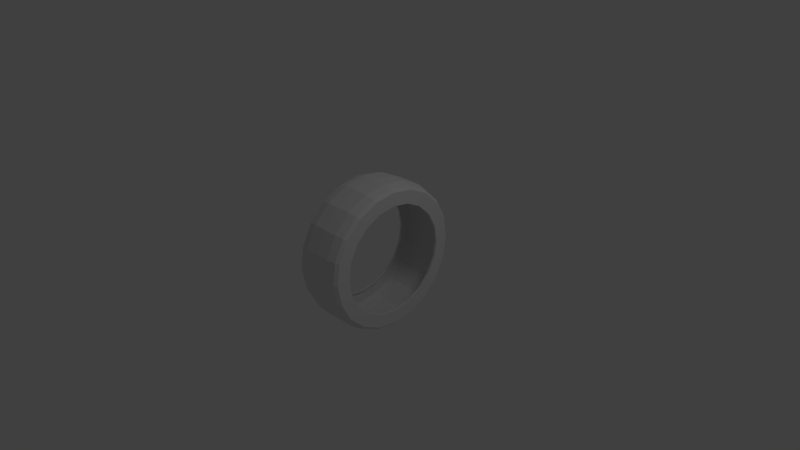 # Source: tire.blend  (saved by Blender 2.57.1; exported with 4.5.12 LTS)
import bpy
from mathutils import Matrix  # noqa: F401  (used for matrix-valued properties, if any)

bpy.ops.wm.read_factory_settings(use_empty=True)
scene = bpy.context.scene
scene.name = 'Scene'

# ---- collections
col_collection_1 = bpy.data.collections.new('Collection 1'); scene.collection.children.link(col_collection_1)

# ---- materials (node trees are filled in below, after node groups)
mat_mat_tire = bpy.data.materials.new('mat-tire')
mat_mat_tire.alpha_threshold = 0.0
mat_mat_tire.use_transparent_shadow = False
mat_mat_tire.roughness = 0.5
mat_mat_tire.line_color = (0.0, 0.0, 0.0, 1.0)

# ---- material node trees

# ---- world
world_world = bpy.data.worlds.new('World'); scene.world = world_world
world_world.color = (0.05088, 0.05088, 0.05088)
world_world.use_sun_shadow = False
world_world.sun_shadow_jitter_overblur = 0.0
world_world.cycles.sampling_method = 'MANUAL'
world_world.cycles.sample_map_resolution = 256

# ---- cameras
cam_camera = bpy.data.cameras.new('Camera')
cam_camera.clip_end = 100.0
cam_camera.lens = 35.0
cam_camera.ortho_scale = 7.314
cam_camera.dof.focus_distance = 0.0
cam_camera.dof.aperture_fstop = 128.0

# ---- lights
light_lamp = bpy.data.lights.new('Lamp', 'POINT')
light_lamp.transmission_factor = 0.0
light_lamp.cutoff_distance = 30.0
light_lamp.energy = 100.0
light_lamp.shadow_buffer_clip_start = 1.001
light_lamp.shadow_soft_size = 1.0
light_lamp.shadow_maximum_resolution = 0.006
light_lamp.use_absolute_resolution = True
light_lamp.cycles.use_multiple_importance_sampling = False

# ---- meshes
me_plane = bpy.data.meshes.new('Plane')
me_plane.from_pydata([(0.6202, 3.091, -1.004), (-0.6202, 3.091, -1.004), (1.027, 2.316, -0.7526), (-1.027, 2.316, -0.7526), (1.127, 2.316, -0.7526), (-1.127, 2.316, -0.7526), (0.0, 3.107, -1.01), (1.127, 2.877, -0.9349), (-1.127, 2.877, -0.9349), (1.0, 2.998, -0.974), (-1.0, 2.998, -0.974), (-1.0, 2.55, -1.853), (1.0, 2.55, -1.853), (-1.127, 2.448, -1.778), (1.127, 2.448, -1.778), (0.0, 2.643, -1.92), (-1.127, 1.97, -1.432), (1.127, 1.97, -1.432), (-1.027, 1.97, -1.432), (1.027, 1.97, -1.432), (-0.6202, 2.629, -1.91), (0.6202, 2.629, -1.91), (0.6202, 1.91, -2.629), (-0.6202, 1.91, -2.629), (1.027, 1.432, -1.97), (-1.027, 1.432, -1.97), (1.127, 1.432, -1.97), (-1.127, 1.432, -1.97), (0.0, 1.92, -2.643), (1.127, 1.778, -2.448), (-1.127, 1.778, -2.448), (1.0, 1.853, -2.55), (-1.0, 1.853, -2.55), (-1.0, 0.974, -2.998), (1.0, 0.974, -2.998), (-1.127, 0.9349, -2.877), (1.127, 0.9349, -2.877), (0.0, 1.01, -3.107), (-1.127, 0.7526, -2.316), (1.127, 0.7526, -2.316), (-1.027, 0.7526, -2.316), (1.027, 0.7526, -2.316), (-0.6202, 1.004, -3.091), (0.6202, 1.004, -3.091), (0.6202, -8.312e-07, -3.25), (-0.6202, -8.312e-07, -3.25), (1.027, -6.524e-07, -2.435), (-1.027, -6.524e-07, -2.435), (1.127, -6.524e-07, -2.435), (-1.127, -6.524e-07, -2.435), (0.0, -7.12e-07, -3.267), (1.127, -1.129e-06, -3.025), (-1.127, -1.129e-06, -3.025), (1.0, -8.908e-07, -3.152), (-1.0, -8.908e-07, -3.152), (-1.0, -0.974, -2.998), (1.0, -0.974, -2.998), (-1.127, -0.9349, -2.877), (1.127, -0.9349, -2.877), (0.0, -1.01, -3.107), (-1.127, -0.7526, -2.316), (1.127, -0.7526, -2.316), (-1.027, -0.7526, -2.316), (1.027, -0.7526, -2.316), (-0.6202, -1.004, -3.091), (0.6202, -1.004, -3.091), (0.6202, -1.91, -2.629), (-0.6202, -1.91, -2.629), (1.027, -1.432, -1.97), (-1.027, -1.432, -1.97), (1.127, -1.432, -1.97), (-1.127, -1.432, -1.97), (0.0, -1.92, -2.643), (1.127, -1.778, -2.448), (-1.127, -1.778, -2.448), (1.0, -1.853, -2.55), (-1.0, -1.853, -2.55), (-1.0, -2.55, -1.853), (1.0, -2.55, -1.853), (-1.127, -2.448, -1.778), (1.127, -2.448, -1.778), (0.0, -2.643, -1.92), (-1.127, -1.97, -1.432), (1.127, -1.97, -1.432), (-1.027, -1.97, -1.432), (1.027, -1.97, -1.432), (-0.6202, -2.629, -1.91), (0.6202, -2.629, -1.91), (0.6202, -3.091, -1.004), (-0.6202, -3.091, -1.004), (1.027, -2.316, -0.7526), (-1.027, -2.316, -0.7526), (1.127, -2.316, -0.7526), (-1.127, -2.316, -0.7526), (0.0, -3.107, -1.01), (1.127, -2.877, -0.9349), (-1.127, -2.877, -0.9349), (1.0, -2.998, -0.974), (-1.0, -2.998, -0.974), (-1.0, -3.152, 1.772e-06), (1.0, -3.152, 1.772e-06), (-1.127, -3.025, 2.011e-06), (1.127, -3.025, 2.011e-06), (0.0, -3.267, 1.474e-06), (-1.127, -2.435, 1.653e-06), (1.127, -2.435, 1.653e-06), (-1.027, -2.435, 1.653e-06), (1.027, -2.435, 1.653e-06), (-0.6202, -3.25, 1.832e-06), (0.6202, -3.25, 1.832e-06), (0.6202, -3.091, 1.004), (-0.6202, -3.091, 1.004), (1.027, -2.316, 0.7526), (-1.027, -2.316, 0.7526), (1.127, -2.316, 0.7526), (-1.127, -2.316, 0.7526), (0.0, -3.107, 1.01), (1.127, -2.877, 0.9349), (-1.127, -2.877, 0.9349), (1.0, -2.998, 0.974), (-1.0, -2.998, 0.974), (-1.0, -2.55, 1.853), (1.0, -2.55, 1.853), (-1.127, -2.448, 1.778), (1.127, -2.448, 1.778), (0.0, -2.643, 1.92), (-1.127, -1.97, 1.432), (1.127, -1.97, 1.432), (-1.027, -1.97, 1.432), (1.027, -1.97, 1.432), (-0.6202, -2.629, 1.91), (0.6202, -2.629, 1.91), (0.6202, -1.91, 2.629), (-0.6202, -1.91, 2.629), (1.027, -1.432, 1.97), (-1.027, -1.432, 1.97), (1.127, -1.432, 1.97), (-1.127, -1.432, 1.97), (0.0, -1.92, 2.643), (1.127, -1.778, 2.448), (-1.127, -1.778, 2.448), (1.0, -1.853, 2.55), (-1.0, -1.853, 2.55), (-1.0, -0.974, 2.998), (1.0, -0.974, 2.998), (-1.127, -0.9349, 2.877), (1.127, -0.9349, 2.877), (0.0, -1.01, 3.107), (-1.127, -0.7526, 2.316), (1.127, -0.7526, 2.316), (-1.027, -0.7526, 2.316), (1.027, -0.7526, 2.316), (-0.6202, -1.004, 3.091), (0.6202, -1.004, 3.091), (0.6202, 2.089e-06, 3.25), (-0.6202, 2.089e-06, 3.25), (1.027, 1.672e-06, 2.435), (-1.027, 1.672e-06, 2.435), (1.127, 1.672e-06, 2.435), (-1.127, 1.672e-06, 2.435), (0.0, 1.613e-06, 3.267), (1.127, 2.209e-06, 3.025), (-1.127, 2.209e-06, 3.025), (1.0, 2.209e-06, 3.152), (-1.0, 2.209e-06, 3.152), (-1.0, 0.974, 2.998), (1.0, 0.974, 2.998), (-1.127, 0.9349, 2.877), (1.127, 0.9349, 2.877), (0.0, 1.01, 3.107), (-1.127, 0.7526, 2.316), (1.127, 0.7526, 2.316), (-1.027, 0.7526, 2.316), (1.027, 0.7526, 2.316), (-0.6202, 1.004, 3.091), (0.6202, 1.004, 3.091), (0.6202, 1.91, 2.629), (-0.6202, 1.91, 2.629), (1.027, 1.432, 1.97), (-1.027, 1.432, 1.97), (1.127, 1.432, 1.97), (-1.127, 1.432, 1.97), (0.0, 1.92, 2.643), (1.127, 1.778, 2.448), (-1.127, 1.778, 2.448), (1.0, 1.853, 2.55), (-1.0, 1.853, 2.55), (-1.0, 2.55, 1.853), (1.0, 2.55, 1.853), (-1.127, 2.448, 1.778), (1.127, 2.448, 1.778), (0.0, 2.643, 1.92), (-1.127, 1.97, 1.432), (1.127, 1.97, 1.432), (-1.027, 1.97, 1.432), (1.027, 1.97, 1.432), (-0.6202, 2.629, 1.91), (0.6202, 2.629, 1.91), (0.6202, 3.091, 1.004), (-0.6202, 3.091, 1.004), (1.027, 2.316, 0.7526), (-1.027, 2.316, 0.7526), (1.127, 2.316, 0.7526), (-1.127, 2.316, 0.7526), (0.0, 3.107, 1.01), (1.127, 2.877, 0.9349), (-1.127, 2.877, 0.9349), (1.0, 2.998, 0.974), (-1.0, 2.998, 0.974), (-1.0, 3.152, -2.936e-06), (1.0, 3.152, -2.936e-06), (-1.127, 3.025, -2.936e-06), (1.127, 3.025, -2.936e-06), (0.0, 3.267, -2.281e-06), (-1.127, 2.435, -2.102e-06), (1.127, 2.435, -2.102e-06), (-1.027, 2.435, -2.102e-06), (1.027, 2.435, -2.102e-06), (-0.6202, 3.25, -2.758e-06), (0.6202, 3.25, -2.758e-06)], [], [(198, 219, 213), (198, 213, 204), (199, 204, 213), (199, 213, 218), (198, 207, 219), (207, 210, 219), (199, 218, 208), (218, 209, 208), (200, 217, 215), (200, 215, 202), (201, 203, 214), (201, 214, 216), (202, 215, 205), (215, 212, 205), (203, 206, 214), (206, 211, 214), (205, 212, 210), (205, 210, 207), (206, 208, 209), (206, 209, 211), (189, 187, 208), (189, 208, 206), (190, 205, 207), (190, 207, 188), (192, 189, 203), (189, 206, 203), (193, 202, 190), (202, 205, 190), (194, 192, 203), (194, 203, 201), (195, 200, 202), (195, 202, 193), (196, 199, 187), (199, 208, 187), (197, 188, 198), (188, 207, 198), (196, 191, 204), (196, 204, 199), (197, 198, 204), (197, 204, 191), (176, 197, 191), (176, 191, 182), (177, 182, 191), (177, 191, 196), (176, 185, 197), (185, 188, 197), (177, 196, 186), (196, 187, 186), (178, 195, 193), (178, 193, 180), (179, 181, 192), (179, 192, 194), (180, 193, 183), (193, 190, 183), (181, 184, 192), (184, 189, 192), (183, 190, 188), (183, 188, 185), (184, 186, 187), (184, 187, 189), (167, 165, 186), (167, 186, 184), (168, 183, 185), (168, 185, 166), (170, 167, 184), (170, 184, 181), (171, 180, 183), (171, 183, 168), (172, 170, 181), (172, 181, 179), (173, 178, 180), (173, 180, 171), (174, 177, 165), (177, 186, 165), (175, 166, 176), (166, 185, 176), (174, 169, 182), (174, 182, 177), (175, 176, 182), (175, 182, 169), (154, 175, 169), (154, 169, 160), (155, 160, 169), (155, 169, 174), (154, 163, 175), (163, 166, 175), (155, 174, 164), (174, 165, 164), (156, 173, 171), (156, 171, 158), (157, 159, 170), (157, 170, 172), (158, 171, 161), (171, 168, 161), (159, 162, 170), (162, 167, 170), (161, 168, 166), (161, 166, 163), (162, 164, 165), (162, 165, 167), (145, 143, 164), (145, 164, 162), (146, 161, 163), (146, 163, 144), (148, 145, 159), (145, 162, 159), (149, 158, 146), (158, 161, 146), (150, 148, 159), (150, 159, 157), (151, 156, 158), (151, 158, 149), (152, 155, 143), (155, 164, 143), (153, 144, 154), (144, 163, 154), (152, 147, 160), (152, 160, 155), (153, 154, 160), (153, 160, 147), (132, 153, 147), (132, 147, 138), (133, 138, 147), (133, 147, 152), (132, 141, 153), (141, 144, 153), (133, 152, 142), (152, 143, 142), (134, 151, 149), (134, 149, 136), (135, 137, 148), (135, 148, 150), (136, 149, 146), (136, 146, 139), (137, 140, 145), (137, 145, 148), (139, 146, 144), (139, 144, 141), (140, 142, 143), (140, 143, 145), (123, 121, 142), (123, 142, 140), (124, 139, 141), (124, 141, 122), (126, 123, 140), (126, 140, 137), (127, 136, 139), (127, 139, 124), (128, 126, 137), (128, 137, 135), (129, 134, 136), (129, 136, 127), (130, 133, 121), (133, 142, 121), (131, 122, 132), (122, 141, 132), (130, 125, 138), (130, 138, 133), (131, 132, 138), (131, 138, 125), (110, 131, 125), (110, 125, 116), (111, 116, 125), (111, 125, 130), (110, 119, 122), (110, 122, 131), (111, 130, 121), (111, 121, 120), (112, 129, 127), (112, 127, 114), (113, 115, 126), (113, 126, 128), (114, 127, 124), (114, 124, 117), (115, 118, 123), (115, 123, 126), (117, 124, 122), (117, 122, 119), (118, 120, 121), (118, 121, 123), (101, 99, 120), (101, 120, 118), (102, 117, 119), (102, 119, 100), (104, 101, 118), (104, 118, 115), (105, 114, 117), (105, 117, 102), (106, 104, 115), (106, 115, 113), (107, 112, 114), (107, 114, 105), (108, 111, 120), (108, 120, 99), (109, 100, 119), (109, 119, 110), (108, 103, 116), (108, 116, 111), (109, 110, 116), (109, 116, 103), (88, 109, 103), (88, 103, 94), (89, 94, 103), (89, 103, 108), (88, 97, 100), (88, 100, 109), (89, 108, 99), (89, 99, 98), (90, 107, 105), (90, 105, 92), (91, 93, 104), (91, 104, 106), (92, 105, 95), (105, 102, 95), (93, 96, 104), (96, 101, 104), (95, 102, 100), (95, 100, 97), (96, 98, 99), (96, 99, 101), (79, 77, 98), (79, 98, 96), (80, 95, 97), (80, 97, 78), (82, 79, 96), (82, 96, 93), (83, 92, 95), (83, 95, 80), (84, 82, 93), (84, 93, 91), (85, 90, 92), (85, 92, 83), (86, 89, 77), (89, 98, 77), (87, 78, 88), (78, 97, 88), (86, 81, 94), (86, 94, 89), (87, 88, 94), (87, 94, 81), (66, 87, 81), (66, 81, 72), (67, 72, 81), (67, 81, 86), (66, 75, 87), (75, 78, 87), (67, 86, 76), (86, 77, 76), (68, 85, 83), (68, 83, 70), (69, 71, 82), (69, 82, 84), (70, 83, 80), (70, 80, 73), (71, 74, 79), (71, 79, 82), (73, 80, 78), (73, 78, 75), (74, 76, 77), (74, 77, 79), (57, 55, 76), (57, 76, 74), (58, 73, 75), (58, 75, 56), (60, 57, 71), (57, 74, 71), (61, 70, 58), (70, 73, 58), (62, 60, 71), (62, 71, 69), (63, 68, 70), (63, 70, 61), (64, 67, 55), (67, 76, 55), (65, 56, 66), (56, 75, 66), (64, 59, 72), (64, 72, 67), (65, 66, 72), (65, 72, 59), (44, 65, 59), (44, 59, 50), (45, 50, 59), (45, 59, 64), (44, 53, 65), (53, 56, 65), (45, 64, 54), (64, 55, 54), (46, 63, 61), (46, 61, 48), (47, 49, 60), (47, 60, 62), (48, 61, 51), (61, 58, 51), (49, 52, 60), (52, 57, 60), (51, 58, 56), (51, 56, 53), (52, 54, 55), (52, 55, 57), (35, 33, 54), (35, 54, 52), (36, 51, 53), (36, 53, 34), (38, 35, 49), (35, 52, 49), (39, 48, 36), (48, 51, 36), (40, 38, 49), (40, 49, 47), (41, 46, 48), (41, 48, 39), (42, 45, 33), (45, 54, 33), (43, 34, 44), (34, 53, 44), (42, 37, 50), (42, 50, 45), (43, 44, 50), (43, 50, 37), (22, 43, 37), (22, 37, 28), (23, 28, 37), (23, 37, 42), (22, 31, 43), (31, 34, 43), (23, 42, 32), (42, 33, 32), (24, 41, 39), (24, 39, 26), (25, 27, 38), (25, 38, 40), (26, 39, 29), (39, 36, 29), (27, 30, 38), (30, 35, 38), (29, 36, 34), (29, 34, 31), (30, 32, 33), (30, 33, 35), (13, 11, 32), (13, 32, 30), (14, 29, 31), (14, 31, 12), (16, 13, 27), (13, 30, 27), (17, 26, 14), (26, 29, 14), (18, 16, 27), (18, 27, 25), (19, 24, 26), (19, 26, 17), (20, 23, 11), (23, 32, 11), (21, 12, 22), (12, 31, 22), (20, 15, 23), (15, 28, 23), (21, 22, 15), (22, 28, 15), (0, 21, 15), (0, 15, 6), (1, 6, 15), (1, 15, 20), (0, 9, 12), (0, 12, 21), (1, 20, 11), (1, 11, 10), (2, 19, 17), (2, 17, 4), (3, 5, 16), (3, 16, 18), (4, 17, 7), (17, 14, 7), (5, 8, 16), (8, 13, 16), (7, 14, 12), (7, 12, 9), (8, 10, 11), (8, 11, 13), (211, 209, 10), (211, 10, 8), (212, 7, 9), (212, 9, 210), (214, 211, 5), (211, 8, 5), (215, 4, 212), (4, 7, 212), (216, 214, 5), (216, 5, 3), (217, 2, 4), (217, 4, 215), (218, 1, 10), (218, 10, 209), (9, 0, 219), (9, 219, 210), (218, 213, 6), (218, 6, 1), (6, 213, 219), (219, 0, 6)])
_uv = me_plane.uv_layers.new(name='UVTex')
_uv.uv.foreach_set('vector', [1.201, 0.8853, 0.9532, 0.8847, 0.9541, 0.7486, 1.201, 0.8853, 0.9541, 0.7486, 1.202, 0.7492, 1.202, 0.6131, 1.202, 0.7492, 0.9541, 0.7486, 1.202, 0.6131, 0.9541, 0.7486, 0.9541, 0.6124, 1.201, 0.8853, 1.2, 0.9728, 0.9532, 0.8847, 1.2, 0.9728, 0.9531, 0.9713, 0.9532, 0.8847, 1.202, 0.6131, 0.9541, 0.6124, 1.202, 0.5256, 0.9541, 0.6124, 0.9545, 0.5259, 1.202, 0.5256, 0.8711, 0.1776, 0.8565, 0.1455, 0.8606, 0.1431, 0.8711, 0.1776, 0.8606, 0.1431, 0.8754, 0.1761, 0.2185, 0.04454, 0.22, 0.04024, 0.253, 0.05505, 0.2185, 0.04454, 0.253, 0.05505, 0.2506, 0.05913, 0.8754, 0.1761, 0.8606, 0.1431, 0.9005, 0.1686, 0.8606, 0.1431, 0.8846, 0.1303, 0.9005, 0.1686, 0.22, 0.04024, 0.2275, 0.01515, 0.253, 0.05505, 0.2275, 0.01515, 0.2658, 0.03102, 0.253, 0.05505, 0.9005, 0.1686, 0.8846, 0.1303, 0.8917, 0.1266, 0.9005, 0.1686, 0.8917, 0.1266, 0.9079, 0.1664, 0.2275, 0.01515, 0.2297, 0.007752, 0.2696, 0.02394, 0.2275, 0.01515, 0.2696, 0.02394, 0.2658, 0.03102, 0.1884, 0.007403, 0.1891, 0.0, 0.2297, 0.007752, 0.1884, 0.007403, 0.2297, 0.007752, 0.2275, 0.01515, 0.9082, 0.2077, 0.9005, 0.1686, 0.9079, 0.1664, 0.9082, 0.2077, 0.9079, 0.1664, 0.9156, 0.207, 0.186, 0.03247, 0.1884, 0.007403, 0.22, 0.04024, 0.1884, 0.007403, 0.2275, 0.01515, 0.22, 0.04024, 0.8832, 0.2101, 0.8754, 0.1761, 0.9082, 0.2077, 0.8754, 0.1761, 0.9005, 0.1686, 0.9082, 0.2077, 0.1854, 0.03681, 0.186, 0.03247, 0.22, 0.04024, 0.1854, 0.03681, 0.22, 0.04024, 0.2185, 0.04454, 0.8788, 0.2107, 0.8711, 0.1776, 0.8754, 0.1761, 0.8788, 0.2107, 0.8754, 0.1761, 0.8832, 0.2101, 1.451, 0.613, 1.202, 0.6131, 1.451, 0.5249, 1.202, 0.6131, 1.202, 0.5256, 1.451, 0.5249, 1.45, 0.8867, 1.449, 0.9748, 1.201, 0.8853, 1.449, 0.9748, 1.2, 0.9728, 1.201, 0.8853, 1.451, 0.613, 1.451, 0.7499, 1.202, 0.7492, 1.451, 0.613, 1.202, 0.7492, 1.202, 0.6131, 1.45, 0.8867, 1.201, 0.8853, 1.202, 0.7492, 1.45, 0.8867, 1.202, 0.7492, 1.451, 0.7499, 1.701, 0.8882, 1.45, 0.8867, 1.451, 0.7499, 1.701, 0.8882, 1.451, 0.7499, 1.702, 0.7505, 1.701, 0.6128, 1.702, 0.7505, 1.451, 0.7499, 1.701, 0.6128, 1.451, 0.7499, 1.451, 0.613, 1.701, 0.8882, 1.7, 0.9769, 1.45, 0.8867, 1.7, 0.9769, 1.449, 0.9748, 1.45, 0.8867, 1.701, 0.6128, 1.451, 0.613, 1.701, 0.5241, 1.451, 0.613, 1.451, 0.5249, 1.701, 0.5241, 0.8798, 0.2435, 0.8788, 0.2107, 0.8832, 0.2101, 0.8798, 0.2435, 0.8832, 0.2101, 0.8841, 0.2439, 0.1526, 0.03578, 0.1522, 0.03152, 0.186, 0.03247, 0.1526, 0.03578, 0.186, 0.03247, 0.1854, 0.03681, 0.8841, 0.2439, 0.8832, 0.2101, 0.908, 0.2461, 0.8832, 0.2101, 0.9082, 0.2077, 0.908, 0.2461, 0.1522, 0.03152, 0.1499, 0.007582, 0.186, 0.03247, 0.1499, 0.007582, 0.1884, 0.007403, 0.186, 0.03247, 0.908, 0.2461, 0.9082, 0.2077, 0.9156, 0.207, 0.908, 0.2461, 0.9156, 0.207, 0.9152, 0.2469, 0.1499, 0.007582, 0.1492, 0.0003835, 0.1891, 0.0, 0.1499, 0.007582, 0.1891, 0.0, 0.1884, 0.007403, 0.1129, 0.01486, 0.1108, 0.008086, 0.1492, 0.0003835, 0.1129, 0.01486, 0.1492, 0.0003835, 0.1499, 0.007582, 0.9007, 0.2831, 0.908, 0.2461, 0.9152, 0.2469, 0.9007, 0.2831, 0.9152, 0.2469, 0.9075, 0.2852, 0.12, 0.03828, 0.1129, 0.01486, 0.1499, 0.007582, 0.12, 0.03828, 0.1499, 0.007582, 0.1522, 0.03152, 0.8773, 0.276, 0.8841, 0.2439, 0.908, 0.2461, 0.8773, 0.276, 0.908, 0.2461, 0.9007, 0.2831, 0.1212, 0.04226, 0.12, 0.03828, 0.1522, 0.03152, 0.1212, 0.04226, 0.1522, 0.03152, 0.1526, 0.03578, 0.8733, 0.2748, 0.8798, 0.2435, 0.8841, 0.2439, 0.8733, 0.2748, 0.8841, 0.2439, 0.8773, 0.276, 1.954, 0.6125, 1.701, 0.6128, 1.953, 0.5232, 1.701, 0.6128, 1.701, 0.5241, 1.953, 0.5232, 1.953, 0.8898, 1.952, 0.9791, 1.701, 0.8882, 1.952, 0.9791, 1.7, 0.9769, 1.701, 0.8882, 1.954, 0.6125, 1.954, 0.7512, 1.702, 0.7505, 1.954, 0.6125, 1.702, 0.7505, 1.701, 0.6128, 1.953, 0.8898, 1.701, 0.8882, 1.702, 0.7505, 1.953, 0.8898, 1.702, 0.7505, 1.954, 0.7512, 2.207, 0.8915, 1.953, 0.8898, 1.954, 0.7512, 2.207, 0.8915, 1.954, 0.7512, 2.208, 0.7518, 2.208, 0.6122, 2.208, 0.7518, 1.954, 0.7512, 2.208, 0.6122, 1.954, 0.7512, 1.954, 0.6125, 2.207, 0.8915, 2.206, 0.9814, 1.953, 0.8898, 2.206, 0.9814, 1.952, 0.9791, 1.953, 0.8898, 2.208, 0.6122, 1.954, 0.6125, 2.207, 0.5223, 1.954, 0.6125, 1.953, 0.5232, 2.207, 0.5223, 0.8621, 0.3041, 0.8733, 0.2748, 0.8773, 0.276, 0.8621, 0.3041, 0.8773, 0.276, 0.8657, 0.3059, 0.09189, 0.05351, 0.09007, 0.04988, 0.12, 0.03828, 0.09189, 0.05351, 0.12, 0.03828, 0.1212, 0.04226, 0.8657, 0.3059, 0.8773, 0.276, 0.8863, 0.3171, 0.8773, 0.276, 0.9007, 0.2831, 0.8863, 0.3171, 0.09007, 0.04988, 0.07888, 0.0293, 0.12, 0.03828, 0.07888, 0.0293, 0.1129, 0.01486, 0.12, 0.03828, 0.8863, 0.3171, 0.9007, 0.2831, 0.9075, 0.2852, 0.8863, 0.3171, 0.9075, 0.2852, 0.8923, 0.3204, 0.07888, 0.0293, 0.07556, 0.02325, 0.1108, 0.008086, 0.07888, 0.0293, 0.1108, 0.008086, 0.1129, 0.01486, 0.04942, 0.04946, 0.0451, 0.04431, 0.07556, 0.02325, 0.04942, 0.04946, 0.07556, 0.02325, 0.07888, 0.0293, 0.8661, 0.3465, 0.8863, 0.3171, 0.8923, 0.3204, 0.8661, 0.3465, 0.8923, 0.3204, 0.8712, 0.3509, 0.0636, 0.0667, 0.04942, 0.04946, 0.09007, 0.04988, 0.04942, 0.04946, 0.07888, 0.0293, 0.09007, 0.04988, 0.8489, 0.3324, 0.8657, 0.3059, 0.8661, 0.3465, 0.8657, 0.3059, 0.8863, 0.3171, 0.8661, 0.3465, 0.0661, 0.06979, 0.0636, 0.0667, 0.09007, 0.04988, 0.0661, 0.06979, 0.09007, 0.04988, 0.09189, 0.05351, 0.8458, 0.3299, 0.8621, 0.3041, 0.8657, 0.3059, 0.8458, 0.3299, 0.8657, 0.3059, 0.8489, 0.3324, 2.464, 0.6117, 2.208, 0.6122, 2.463, 0.5211, 2.208, 0.6122, 2.207, 0.5223, 2.463, 0.5211, 2.463, 0.8933, 2.462, 0.9839, 2.207, 0.8915, 2.462, 0.9839, 2.206, 0.9814, 2.207, 0.8915, 2.464, 0.6117, 2.465, 0.7525, 2.208, 0.7518, 2.464, 0.6117, 2.208, 0.7518, 2.208, 0.6122, 2.463, 0.8933, 2.207, 0.8915, 2.208, 0.7518, 2.463, 0.8933, 2.208, 0.7518, 2.465, 0.7525, 2.722, 0.8955, 2.463, 0.8933, 2.465, 0.7525, 2.722, 0.8955, 2.465, 0.7525, 2.724, 0.7532, 2.723, 0.6108, 2.724, 0.7532, 2.465, 0.7525, 2.723, 0.6108, 2.465, 0.7525, 2.464, 0.6117, 2.722, 0.8955, 2.72, 0.9872, 2.463, 0.8933, 2.72, 0.9872, 2.462, 0.9839, 2.463, 0.8933, 2.723, 0.6108, 2.464, 0.6117, 2.721, 0.5191, 2.464, 0.6117, 2.463, 0.5211, 2.721, 0.5191, 0.8245, 0.3505, 0.8458, 0.3299, 0.8489, 0.3324, 0.8245, 0.3505, 0.8489, 0.3324, 0.8269, 0.3535, 0.04539, 0.09111, 0.04242, 0.0887, 0.0636, 0.0667, 0.04539, 0.09111, 0.0636, 0.0667, 0.0661, 0.06979, 0.8269, 0.3535, 0.8489, 0.3324, 0.8661, 0.3465, 0.8269, 0.3535, 0.8661, 0.3465, 0.8412, 0.3711, 0.04242, 0.0887, 0.02482, 0.07437, 0.04942, 0.04946, 0.04242, 0.0887, 0.04942, 0.04946, 0.0636, 0.0667, 0.8412, 0.3711, 0.8661, 0.3465, 0.8712, 0.3509, 0.8412, 0.3711, 0.8712, 0.3509, 0.8453, 0.3763, 0.02482, 0.07437, 0.01961, 0.07026, 0.0451, 0.04431, 0.02482, 0.07437, 0.0451, 0.04431, 0.04942, 0.04946, 0.005999, 0.1042, 0.0, 0.1013, 0.01961, 0.07026, 0.005999, 0.1042, 0.01961, 0.07026, 0.02482, 0.07437, 0.8114, 0.3899, 0.8412, 0.3711, 0.8453, 0.3763, 0.8114, 0.3899, 0.8453, 0.3763, 0.8143, 0.3959, 0.02636, 0.1129, 0.005999, 0.1042, 0.02482, 0.07437, 0.02636, 0.1129, 0.02482, 0.07437, 0.04242, 0.0887, 0.8027, 0.3695, 0.8269, 0.3535, 0.8412, 0.3711, 0.8027, 0.3695, 0.8412, 0.3711, 0.8114, 0.3899, 0.02937, 0.115, 0.02636, 0.1129, 0.04242, 0.0887, 0.02937, 0.115, 0.04242, 0.0887, 0.04539, 0.09111, 0.8007, 0.3665, 0.8245, 0.3505, 0.8269, 0.3535, 0.8007, 0.3665, 0.8269, 0.3535, 0.8027, 0.3695, 2.988, 0.6068, 2.723, 0.6108, 2.982, 0.5133, 2.723, 0.6108, 2.721, 0.5191, 2.982, 0.5133, 2.987, 0.9009, 2.98, 0.9944, 2.722, 0.8955, 2.98, 0.9944, 2.72, 0.9872, 2.722, 0.8955, 2.988, 0.6068, 2.989, 0.7539, 2.724, 0.7532, 2.988, 0.6068, 2.724, 0.7532, 2.723, 0.6108, 2.987, 0.9009, 2.722, 0.8955, 2.724, 0.7532, 2.987, 0.9009, 2.724, 0.7532, 2.989, 0.7539, -1.745, 0.8767, -1.995, 0.8813, -1.997, 0.7413, -1.745, 0.8767, -1.997, 0.7413, -1.745, 0.7419, -1.744, 0.6072, -1.745, 0.7419, -1.997, 0.7413, -1.744, 0.6072, -1.997, 0.7413, -1.994, 0.6014, -1.745, 0.8767, -1.743, 0.9631, -1.989, 0.9694, -1.745, 0.8767, -1.989, 0.9694, -1.995, 0.8813, -1.744, 0.6072, -1.994, 0.6014, -1.988, 0.5133, -1.744, 0.6072, -1.988, 0.5133, -1.742, 0.5207, 0.4646, 0.1807, 0.4458, 0.2242, 0.4401, 0.2217, 0.4646, 0.1807, 0.4401, 0.2217, 0.459, 0.1777, 0.2153, 0.4514, 0.2183, 0.457, 0.1742, 0.476, 0.2153, 0.4514, 0.1742, 0.476, 0.1717, 0.4702, 0.459, 0.1777, 0.4401, 0.2217, 0.4066, 0.2142, 0.459, 0.1777, 0.4066, 0.2142, 0.4265, 0.1616, 0.2183, 0.457, 0.2343, 0.4895, 0.1817, 0.5095, 0.2183, 0.457, 0.1817, 0.5095, 0.1742, 0.476, 0.4265, 0.1616, 0.4066, 0.2142, 0.3961, 0.2115, 0.4265, 0.1616, 0.3961, 0.2115, 0.4169, 0.1568, 0.2343, 0.4895, 0.2392, 0.4991, 0.1844, 0.52, 0.2343, 0.4895, 0.1844, 0.52, 0.1817, 0.5095, 0.2822, 0.4591, 0.2889, 0.4674, 0.2392, 0.4991, 0.2822, 0.4591, 0.2392, 0.4991, 0.2343, 0.4895, 0.457, 0.1138, 0.4265, 0.1616, 0.4169, 0.1568, 0.457, 0.1138, 0.4169, 0.1568, 0.4486, 0.1071, 0.2595, 0.4299, 0.2822, 0.4591, 0.2343, 0.4895, 0.2595, 0.4299, 0.2343, 0.4895, 0.2183, 0.457, 0.4861, 0.1365, 0.459, 0.1777, 0.4265, 0.1616, 0.4861, 0.1365, 0.4265, 0.1616, 0.457, 0.1138, 0.2556, 0.425, 0.2595, 0.4299, 0.2183, 0.457, 0.2556, 0.425, 0.2183, 0.457, 0.2153, 0.4514, 0.491, 0.1403, 0.4646, 0.1807, 0.459, 0.1777, 0.491, 0.1403, 0.459, 0.1777, 0.4861, 0.1365, -1.5, 0.6097, -1.744, 0.6072, -1.742, 0.5207, -1.5, 0.6097, -1.742, 0.5207, -1.499, 0.5244, -1.501, 0.8753, -1.5, 0.9606, -1.743, 0.9631, -1.501, 0.8753, -1.743, 0.9631, -1.745, 0.8767, -1.5, 0.6097, -1.5, 0.7425, -1.745, 0.7419, -1.5, 0.6097, -1.745, 0.7419, -1.744, 0.6072, -1.501, 0.8753, -1.745, 0.8767, -1.745, 0.7419, -1.501, 0.8753, -1.745, 0.7419, -1.5, 0.7425, -1.26, 0.8753, -1.501, 0.8753, -1.5, 0.7425, -1.26, 0.8753, -1.5, 0.7425, -1.259, 0.7431, -1.259, 0.6109, -1.259, 0.7431, -1.5, 0.7425, -1.259, 0.6109, -1.5, 0.7425, -1.5, 0.6097, -1.26, 0.8753, -1.26, 0.9594, -1.5, 0.9606, -1.26, 0.8753, -1.5, 0.9606, -1.501, 0.8753, -1.259, 0.6109, -1.5, 0.6097, -1.499, 0.5244, -1.259, 0.6109, -1.499, 0.5244, -1.259, 0.5268, 0.523, 0.1051, 0.491, 0.1403, 0.4861, 0.1365, 0.523, 0.1051, 0.4861, 0.1365, 0.5189, 0.1004, 0.2909, 0.393, 0.2956, 0.3971, 0.2595, 0.4299, 0.2909, 0.393, 0.2595, 0.4299, 0.2556, 0.425, 0.5189, 0.1004, 0.4861, 0.1365, 0.496, 0.07389, 0.4861, 0.1365, 0.457, 0.1138, 0.496, 0.07389, 0.2956, 0.3971, 0.3222, 0.4199, 0.2595, 0.4299, 0.3222, 0.4199, 0.2822, 0.4591, 0.2595, 0.4299, 0.496, 0.07389, 0.457, 0.1138, 0.4486, 0.1071, 0.496, 0.07389, 0.4486, 0.1071, 0.4893, 0.06584, 0.3222, 0.4199, 0.3302, 0.4267, 0.2889, 0.4674, 0.3222, 0.4199, 0.2889, 0.4674, 0.2822, 0.4591, 0.3535, 0.3747, 0.3626, 0.3798, 0.3302, 0.4267, 0.3535, 0.3747, 0.3302, 0.4267, 0.3222, 0.4199, 0.5412, 0.04259, 0.496, 0.07389, 0.4893, 0.06584, 0.5412, 0.04259, 0.4893, 0.06584, 0.5362, 0.03345, 0.3227, 0.3572, 0.3535, 0.3747, 0.3222, 0.4199, 0.3227, 0.3572, 0.3222, 0.4199, 0.2956, 0.3971, 0.5587, 0.07335, 0.5189, 0.1004, 0.496, 0.07389, 0.5587, 0.07335, 0.496, 0.07389, 0.5412, 0.04259, 0.3173, 0.3543, 0.3227, 0.3572, 0.2956, 0.3971, 0.3173, 0.3543, 0.2956, 0.3971, 0.2909, 0.393, 0.5616, 0.07871, 0.523, 0.1051, 0.5189, 0.1004, 0.5616, 0.07871, 0.5189, 0.1004, 0.5587, 0.07335, -1.018, 0.6115, -1.259, 0.6109, -1.019, 0.5266, -1.259, 0.6109, -1.259, 0.5268, -1.019, 0.5266, -1.019, 0.8758, -1.02, 0.9607, -1.26, 0.8753, -1.02, 0.9607, -1.26, 0.9594, -1.26, 0.8753, -1.018, 0.6115, -1.018, 0.7437, -1.259, 0.7431, -1.018, 0.6115, -1.259, 0.7431, -1.259, 0.6109, -1.019, 0.8758, -1.26, 0.8753, -1.259, 0.7431, -1.019, 0.8758, -1.259, 0.7431, -1.018, 0.7437, -0.7775, 0.8771, -1.019, 0.8758, -1.018, 0.7437, -0.7775, 0.8771, -1.018, 0.7437, -0.7764, 0.7442, -0.7767, 0.6114, -0.7764, 0.7442, -1.018, 0.7437, -0.7767, 0.6114, -1.018, 0.7437, -1.018, 0.6115, -0.7775, 0.8771, -0.7783, 0.9626, -1.019, 0.8758, -0.7783, 0.9626, -1.02, 0.9607, -1.019, 0.8758, -0.7767, 0.6114, -1.018, 0.6115, -0.7771, 0.5259, -1.018, 0.6115, -1.019, 0.5266, -0.7771, 0.5259, 0.6044, 0.06066, 0.5616, 0.07871, 0.5587, 0.07335, 0.6044, 0.06066, 0.5587, 0.07335, 0.6025, 0.05495, 0.3354, 0.3114, 0.3411, 0.3133, 0.3227, 0.3572, 0.3354, 0.3114, 0.3227, 0.3572, 0.3173, 0.3543, 0.6025, 0.05495, 0.5587, 0.07335, 0.5412, 0.04259, 0.6025, 0.05495, 0.5412, 0.04259, 0.5916, 0.02086, 0.3411, 0.3133, 0.3753, 0.3242, 0.3535, 0.3747, 0.3411, 0.3133, 0.3535, 0.3747, 0.3227, 0.3572, 0.5916, 0.02086, 0.5412, 0.04259, 0.5362, 0.03345, 0.5916, 0.02086, 0.5362, 0.03345, 0.5885, 0.01099, 0.3753, 0.3242, 0.3851, 0.3273, 0.3626, 0.3798, 0.3753, 0.3242, 0.3626, 0.3798, 0.3535, 0.3747, 0.3861, 0.2714, 0.3961, 0.2724, 0.3851, 0.3273, 0.3861, 0.2714, 0.3851, 0.3273, 0.3753, 0.3242, 0.6445, 0.01, 0.5916, 0.02086, 0.5885, 0.01099, 0.6445, 0.01, 0.5885, 0.01099, 0.6434, 0.0, 0.352, 0.2678, 0.3861, 0.2714, 0.3411, 0.3133, 0.3861, 0.2714, 0.3753, 0.3242, 0.3411, 0.3133, 0.648, 0.04407, 0.6025, 0.05495, 0.6445, 0.01, 0.6025, 0.05495, 0.5916, 0.02086, 0.6445, 0.01, 0.3462, 0.267, 0.352, 0.2678, 0.3411, 0.3133, 0.3462, 0.267, 0.3411, 0.3133, 0.3354, 0.3114, 0.6489, 0.04991, 0.6044, 0.06066, 0.6025, 0.05495, 0.6489, 0.04991, 0.6025, 0.05495, 0.648, 0.04407, -0.5335, 0.6112, -0.7767, 0.6114, -0.5338, 0.5251, -0.7767, 0.6114, -0.7771, 0.5259, -0.5338, 0.5251, -0.5343, 0.8785, -0.5351, 0.9646, -0.7775, 0.8771, -0.5351, 0.9646, -0.7783, 0.9626, -0.7775, 0.8771, -0.5335, 0.6112, -0.5331, 0.7448, -0.7764, 0.7442, -0.5335, 0.6112, -0.7764, 0.7442, -0.7767, 0.6114, -0.5343, 0.8785, -0.7775, 0.8771, -0.7764, 0.7442, -0.5343, 0.8785, -0.7764, 0.7442, -0.5331, 0.7448, -0.2894, 0.88, -0.5343, 0.8785, -0.5331, 0.7448, -0.2894, 0.88, -0.5331, 0.7448, -0.2882, 0.7454, -0.2886, 0.6109, -0.2882, 0.7454, -0.5331, 0.7448, -0.2886, 0.6109, -0.5331, 0.7448, -0.5335, 0.6112, -0.2894, 0.88, -0.2903, 0.9666, -0.5343, 0.8785, -0.2903, 0.9666, -0.5351, 0.9646, -0.5343, 0.8785, -0.2886, 0.6109, -0.5335, 0.6112, -0.2889, 0.5242, -0.5335, 0.6112, -0.5338, 0.5251, -0.2889, 0.5242, 0.6931, 0.0481, 0.6489, 0.04991, 0.648, 0.04407, 0.6931, 0.0481, 0.648, 0.04407, 0.6934, 0.04242, 0.348, 0.2227, 0.3537, 0.2224, 0.352, 0.2678, 0.348, 0.2227, 0.352, 0.2678, 0.3462, 0.267, 0.6934, 0.04242, 0.648, 0.04407, 0.6965, 0.009647, 0.648, 0.04407, 0.6445, 0.01, 0.6965, 0.009647, 0.3537, 0.2224, 0.3865, 0.2193, 0.352, 0.2678, 0.3865, 0.2193, 0.3861, 0.2714, 0.352, 0.2678, 0.6965, 0.009647, 0.6445, 0.01, 0.6434, 0.0, 0.6965, 0.009647, 0.6434, 0.0, 0.6974, 2.868e-08, 0.3865, 0.2193, 0.3961, 0.2184, 0.3961, 0.2724, 0.3865, 0.2193, 0.3961, 0.2724, 0.3861, 0.2714, 0.377, 0.1701, 0.3859, 0.1674, 0.3961, 0.2184, 0.377, 0.1701, 0.3961, 0.2184, 0.3865, 0.2193, 0.7457, 0.01913, 0.6965, 0.009647, 0.6974, 2.868e-08, 0.7457, 0.01913, 0.6974, 2.868e-08, 0.7483, 0.01019, 0.3466, 0.1792, 0.377, 0.1701, 0.3537, 0.2224, 0.377, 0.1701, 0.3865, 0.2193, 0.3537, 0.2224, 0.7366, 0.04947, 0.6934, 0.04242, 0.7457, 0.01913, 0.6934, 0.04242, 0.6965, 0.009647, 0.7457, 0.01913, 0.3413, 0.1806, 0.3466, 0.1792, 0.3537, 0.2224, 0.3413, 0.1806, 0.3537, 0.2224, 0.348, 0.2227, 0.7352, 0.05478, 0.6931, 0.0481, 0.6934, 0.04242, 0.7352, 0.05478, 0.6934, 0.04242, 0.7366, 0.04947, -0.04206, 0.6106, -0.2886, 0.6109, -0.04239, 0.5234, -0.2886, 0.6109, -0.2889, 0.5242, -0.04239, 0.5234, -0.04289, 0.8815, -0.04376, 0.9687, -0.2894, 0.88, -0.04376, 0.9687, -0.2903, 0.9666, -0.2894, 0.88, -0.04206, 0.6106, -0.04173, 0.746, -0.2882, 0.7454, -0.04206, 0.6106, -0.2882, 0.7454, -0.2886, 0.6109, -0.04289, 0.8815, -0.2894, 0.88, -0.2882, 0.7454, -0.04289, 0.8815, -0.2882, 0.7454, -0.04173, 0.746, 0.2054, 0.8828, -0.04289, 0.8815, -0.04173, 0.746, 0.2054, 0.8828, -0.04173, 0.746, 0.2061, 0.7467, 0.2063, 0.6105, 0.2061, 0.7467, -0.04173, 0.746, 0.2063, 0.6105, -0.04173, 0.746, -0.04206, 0.6106, 0.2054, 0.8828, 0.2045, 0.9708, -0.04289, 0.8815, 0.2045, 0.9708, -0.04376, 0.9687, -0.04289, 0.8815, 0.2063, 0.6105, -0.04206, 0.6106, 0.2059, 0.5225, -0.04206, 0.6106, -0.04239, 0.5234, 0.2059, 0.5225, 0.7737, 0.06904, 0.7352, 0.05478, 0.7366, 0.04947, 0.7737, 0.06904, 0.7366, 0.04947, 0.776, 0.06429, 0.3271, 0.142, 0.3318, 0.1397, 0.3466, 0.1792, 0.3271, 0.142, 0.3466, 0.1792, 0.3413, 0.1806, 0.776, 0.06429, 0.7366, 0.04947, 0.7903, 0.03737, 0.7366, 0.04947, 0.7457, 0.01913, 0.7903, 0.03737, 0.3318, 0.1397, 0.3587, 0.1254, 0.3466, 0.1792, 0.3587, 0.1254, 0.377, 0.1701, 0.3466, 0.1792, 0.7903, 0.03737, 0.7457, 0.01913, 0.7483, 0.01019, 0.7903, 0.03737, 0.7483, 0.01019, 0.7945, 0.02944, 0.3587, 0.1254, 0.3667, 0.1212, 0.3859, 0.1674, 0.3587, 0.1254, 0.3859, 0.1674, 0.377, 0.1701, 0.3331, 0.08669, 0.3398, 0.08121, 0.3667, 0.1212, 0.3331, 0.08669, 0.3667, 0.1212, 0.3587, 0.1254, 0.829, 0.06303, 0.7903, 0.03737, 0.7945, 0.02944, 0.829, 0.06303, 0.7945, 0.02944, 0.8345, 0.05634, 0.3104, 0.1053, 0.3331, 0.08669, 0.3318, 0.1397, 0.3331, 0.08669, 0.3587, 0.1254, 0.3318, 0.1397, 0.8104, 0.08574, 0.776, 0.06429, 0.829, 0.06303, 0.776, 0.06429, 0.7903, 0.03737, 0.829, 0.06303, 0.3063, 0.1084, 0.3104, 0.1053, 0.3318, 0.1397, 0.3063, 0.1084, 0.3318, 0.1397, 0.3271, 0.142, 0.8073, 0.08978, 0.7737, 0.06904, 0.776, 0.06429, 0.8073, 0.08978, 0.776, 0.06429, 0.8104, 0.08574, 0.4562, 0.6105, 0.2063, 0.6105, 0.4565, 0.5214, 0.2063, 0.6105, 0.2059, 0.5225, 0.4565, 0.5214, 0.4553, 0.8841, 0.455, 0.9731, 0.2054, 0.8828, 0.455, 0.9731, 0.2045, 0.9708, 0.2054, 0.8828, 0.4562, 0.6105, 0.4558, 0.7473, 0.2063, 0.6105, 0.4558, 0.7473, 0.2061, 0.7467, 0.2063, 0.6105, 0.4553, 0.8841, 0.2054, 0.8828, 0.4558, 0.7473, 0.2054, 0.8828, 0.2061, 0.7467, 0.4558, 0.7473, 0.7052, 0.8843, 0.4553, 0.8841, 0.4558, 0.7473, 0.7052, 0.8843, 0.4558, 0.7473, 0.7058, 0.7479, 0.7061, 0.6115, 0.7058, 0.7479, 0.4558, 0.7473, 0.7061, 0.6115, 0.4558, 0.7473, 0.4562, 0.6105, 0.7052, 0.8843, 0.7055, 0.9721, 0.455, 0.9731, 0.7052, 0.8843, 0.455, 0.9731, 0.4553, 0.8841, 0.7061, 0.6115, 0.4562, 0.6105, 0.4565, 0.5214, 0.7061, 0.6115, 0.4565, 0.5214, 0.7069, 0.5237, 0.8351, 0.1157, 0.8073, 0.08978, 0.8104, 0.08574, 0.8351, 0.1157, 0.8104, 0.08574, 0.8388, 0.1125, 0.2804, 0.08053, 0.2836, 0.07686, 0.3104, 0.1053, 0.2804, 0.08053, 0.3104, 0.1053, 0.3063, 0.1084, 0.8388, 0.1125, 0.8104, 0.08574, 0.8607, 0.09456, 0.8104, 0.08574, 0.829, 0.06303, 0.8607, 0.09456, 0.2836, 0.07686, 0.3016, 0.05499, 0.3104, 0.1053, 0.3016, 0.05499, 0.3331, 0.08669, 0.3104, 0.1053, 0.8607, 0.09456, 0.829, 0.06303, 0.8345, 0.05634, 0.8607, 0.09456, 0.8345, 0.05634, 0.8671, 0.08929, 0.3016, 0.05499, 0.3068, 0.04855, 0.3398, 0.08121, 0.3016, 0.05499, 0.3398, 0.08121, 0.3331, 0.08669, 0.2658, 0.03102, 0.2696, 0.02394, 0.3068, 0.04855, 0.2658, 0.03102, 0.3068, 0.04855, 0.3016, 0.05499, 0.8846, 0.1303, 0.8607, 0.09456, 0.8671, 0.08929, 0.8846, 0.1303, 0.8671, 0.08929, 0.8917, 0.1266, 0.253, 0.05505, 0.2658, 0.03102, 0.2836, 0.07686, 0.2658, 0.03102, 0.3016, 0.05499, 0.2836, 0.07686, 0.8606, 0.1431, 0.8388, 0.1125, 0.8846, 0.1303, 0.8388, 0.1125, 0.8607, 0.09456, 0.8846, 0.1303, 0.2506, 0.05913, 0.253, 0.05505, 0.2836, 0.07686, 0.2506, 0.05913, 0.2836, 0.07686, 0.2804, 0.08053, 0.8565, 0.1455, 0.8351, 0.1157, 0.8388, 0.1125, 0.8565, 0.1455, 0.8388, 0.1125, 0.8606, 0.1431, 0.9541, 0.6124, 0.7061, 0.6115, 0.7069, 0.5237, 0.9541, 0.6124, 0.7069, 0.5237, 0.9545, 0.5259, 0.7055, 0.9721, 0.7052, 0.8843, 0.9532, 0.8847, 0.7055, 0.9721, 0.9532, 0.8847, 0.9531, 0.9713, 0.9541, 0.6124, 0.9541, 0.7486, 0.7058, 0.7479, 0.9541, 0.6124, 0.7058, 0.7479, 0.7061, 0.6115, 0.7058, 0.7479, 0.9541, 0.7486, 0.9532, 0.8847, 0.9532, 0.8847, 0.7052, 0.8843, 0.7058, 0.7479])
me_plane.materials.append(mat_mat_tire)
me_plane.use_remesh_preserve_volume = False
me_plane.use_remesh_preserve_attributes = False
me_plane.use_mirror_vertex_groups = False
me_plane.update()

# ---- objects
ob_plane = bpy.data.objects.new('Plane', me_plane)
ob_lamp = bpy.data.objects.new('Lamp', light_lamp)
ob_camera = bpy.data.objects.new('Camera', cam_camera)

# ---- transforms, parenting, visibility, modifiers, constraints
ob_plane.location = (0.0, 0.0, 0.0)
ob_plane.scale = (0.3444, 0.3444, 0.3444)
ob_plane.lineart.crease_threshold = 0.0
ob_lamp.location = (4.076, 1.005, 5.904)
ob_lamp.rotation_euler = (0.6503, 0.05522, 1.866)
ob_lamp.lock_rotations_4d = False
ob_lamp.empty_display_type = 'ARROWS'
ob_lamp.color = (0.0, 0.0, 0.0, 0.0)
ob_lamp.lineart.crease_threshold = 0.0
ob_camera.location = (7.481, -6.508, 5.344)
ob_camera.rotation_euler = (1.109, 0.01082, 0.8149)
ob_camera.lock_rotations_4d = False
ob_camera.empty_display_type = 'ARROWS'
ob_camera.color = (0.0, 0.0, 0.0, 0.0)
ob_camera.display_type = 'WIRE'
ob_camera.lineart.crease_threshold = 0.0

# ---- collection membership
col_collection_1.objects.link(ob_plane)
col_collection_1.objects.link(ob_lamp)
col_collection_1.objects.link(ob_camera)

# ---- scene / render settings (as saved in the file)
scene.camera = ob_camera
scene.frame_start = 1; scene.frame_end = 250; scene.frame_set(1)
scene.render.engine = 'BLENDER_EEVEE_NEXT'
scene.render.image_settings.color_mode = 'RGB'
scene.render.image_settings.compression = 90
scene.render.resolution_percentage = 50
scene.render.dither_intensity = 0.0
scene.render.bake_margin = 2
scene.render.bake_bias = 0.0
scene.cycles.use_denoising = False
scene.cycles.samples = 10
scene.cycles.sampling_pattern = 'TABULATED_SOBOL'
scene.cycles.light_sampling_threshold = 0.0
scene.cycles.use_adaptive_sampling = False
scene.cycles.use_light_tree = False
scene.cycles.blur_glossy = 0.0
scene.cycles.volume_bounces = 1
scene.cycles.pixel_filter_type = 'GAUSSIAN'
scene.cycles.sample_clamp_indirect = 0.0
scene.view_settings.view_transform = 'Standard'
bpy.context.view_layer.update()
